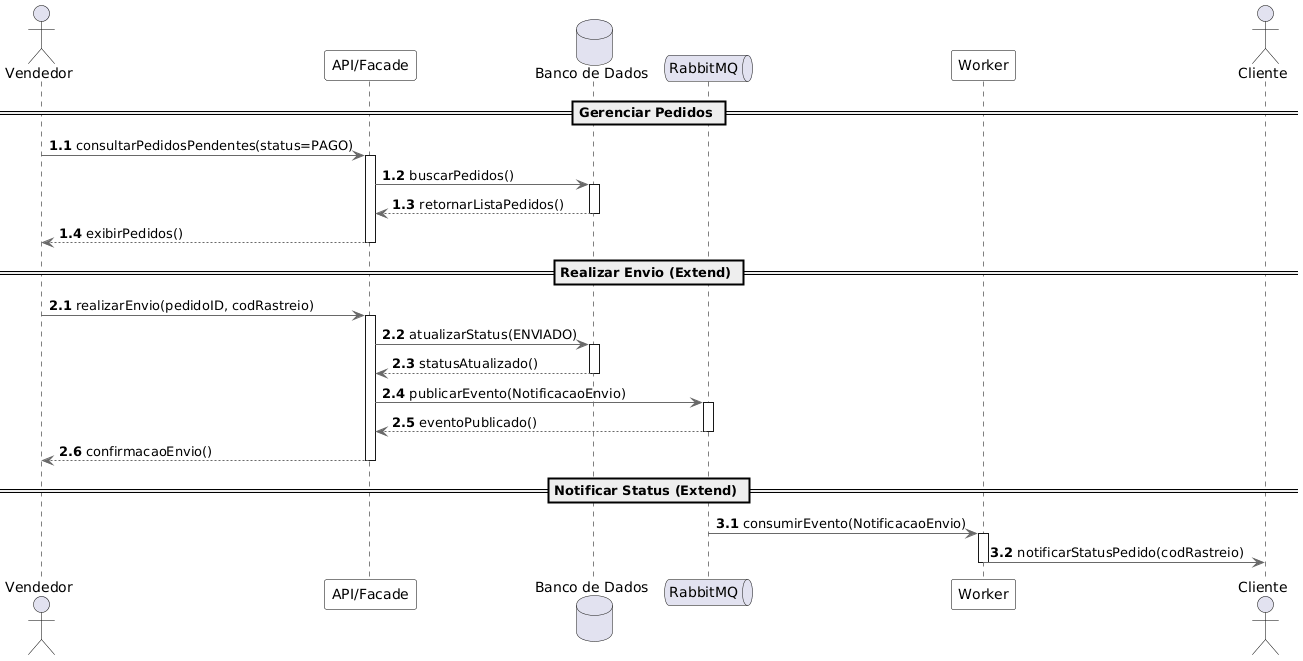

The diagram above was rendered by PlantUML. Its source (embedded in the PNG):
@startuml
skinparam shadowing false
skinparam defaultFontName "Segoe UI"

' --- ESTILOS MINIMALISTAS ---
skinparam sequence {
    ArrowColor DimGray
    ActorBorderColor Black
    LifeLineBorderColor Black
    LifeLineBackgroundColor White
    ParticipantBorderColor Black
    ParticipantBackgroundColor White
    DatabaseBorderColor Black
    DatabaseBackgroundColor White
}

' --- PARTICIPANTES ---
actor "Vendedor" as V
participant "API/Facade" as API
database "Banco de Dados" as BD
queue "RabbitMQ" as Q
participant "Worker" as W
actor "Cliente" as C

' ==========================================
== Gerenciar Pedidos ==
' ==========================================
autonumber 1.1
V -> API: consultarPedidosPendentes(status=PAGO)
activate API
API -> BD: buscarPedidos()
activate BD
BD --> API: retornarListaPedidos()
deactivate BD
API --> V: exibirPedidos()
deactivate API

' ==========================================
== Realizar Envio (Extend) ==
' ==========================================
autonumber 2.1
V -> API: realizarEnvio(pedidoID, codRastreio)
activate API
API -> BD: atualizarStatus(ENVIADO)
activate BD
BD --> API: statusAtualizado()
deactivate BD
API -> Q: publicarEvento(NotificacaoEnvio)
activate Q
Q --> API: eventoPublicado()
deactivate Q
API --> V: confirmacaoEnvio()
deactivate API

' ==========================================
== Notificar Status (Extend) ==
' ==========================================
autonumber 3.1
Q -> W: consumirEvento(NotificacaoEnvio)
activate W
W -> C: notificarStatusPedido(codRastreio)
deactivate W
@enduml